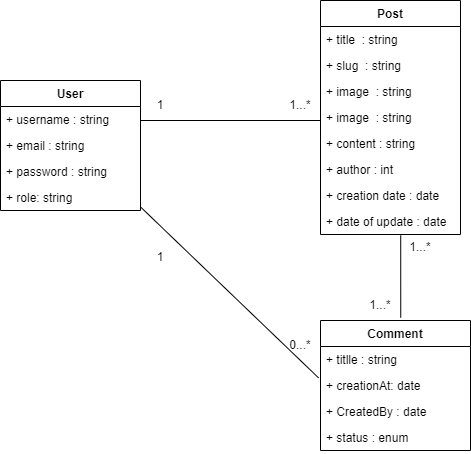

The diagram above was exported from draw.io. Its source (the exported page's mxGraphModel, read from the mxfile embedded in the PNG):
<mxGraphModel dx="898" dy="474" grid="1" gridSize="10" guides="1" tooltips="1" connect="1" arrows="1" fold="1" page="1" pageScale="1" pageWidth="1169" pageHeight="827" math="0" shadow="0">
  <root>
    <mxCell id="0" />
    <mxCell id="1" parent="0" />
    <mxCell id="6OOKvJHrK92zVHoYV7Q--4" value="User" style="swimlane;fontStyle=1;childLayout=stackLayout;horizontal=1;startSize=26;fillColor=none;horizontalStack=0;resizeParent=1;resizeParentMax=0;resizeLast=0;collapsible=1;marginBottom=0;" parent="1" vertex="1">
      <mxGeometry x="120" y="120" width="140" height="130" as="geometry" />
    </mxCell>
    <mxCell id="6OOKvJHrK92zVHoYV7Q--6" value="+ username : string " style="text;strokeColor=none;fillColor=none;align=left;verticalAlign=top;spacingLeft=4;spacingRight=4;overflow=hidden;rotatable=0;points=[[0,0.5],[1,0.5]];portConstraint=eastwest;" parent="6OOKvJHrK92zVHoYV7Q--4" vertex="1">
      <mxGeometry y="26" width="140" height="26" as="geometry" />
    </mxCell>
    <mxCell id="6OOKvJHrK92zVHoYV7Q--8" value="+ email : string" style="text;strokeColor=none;fillColor=none;align=left;verticalAlign=top;spacingLeft=4;spacingRight=4;overflow=hidden;rotatable=0;points=[[0,0.5],[1,0.5]];portConstraint=eastwest;" parent="6OOKvJHrK92zVHoYV7Q--4" vertex="1">
      <mxGeometry y="52" width="140" height="26" as="geometry" />
    </mxCell>
    <mxCell id="6OOKvJHrK92zVHoYV7Q--9" value="+ password : string" style="text;strokeColor=none;fillColor=none;align=left;verticalAlign=top;spacingLeft=4;spacingRight=4;overflow=hidden;rotatable=0;points=[[0,0.5],[1,0.5]];portConstraint=eastwest;" parent="6OOKvJHrK92zVHoYV7Q--4" vertex="1">
      <mxGeometry y="78" width="140" height="26" as="geometry" />
    </mxCell>
    <mxCell id="6OOKvJHrK92zVHoYV7Q--10" value="+ role: string" style="text;strokeColor=none;fillColor=none;align=left;verticalAlign=top;spacingLeft=4;spacingRight=4;overflow=hidden;rotatable=0;points=[[0,0.5],[1,0.5]];portConstraint=eastwest;" parent="6OOKvJHrK92zVHoYV7Q--4" vertex="1">
      <mxGeometry y="104" width="140" height="26" as="geometry" />
    </mxCell>
    <mxCell id="6OOKvJHrK92zVHoYV7Q--12" value="Post" style="swimlane;fontStyle=1;childLayout=stackLayout;horizontal=1;startSize=26;fillColor=none;horizontalStack=0;resizeParent=1;resizeParentMax=0;resizeLast=0;collapsible=1;marginBottom=0;" parent="1" vertex="1">
      <mxGeometry x="440" y="40" width="140" height="234" as="geometry" />
    </mxCell>
    <mxCell id="6OOKvJHrK92zVHoYV7Q--13" value="+ title  : string" style="text;strokeColor=none;fillColor=none;align=left;verticalAlign=top;spacingLeft=4;spacingRight=4;overflow=hidden;rotatable=0;points=[[0,0.5],[1,0.5]];portConstraint=eastwest;" parent="6OOKvJHrK92zVHoYV7Q--12" vertex="1">
      <mxGeometry y="26" width="140" height="26" as="geometry" />
    </mxCell>
    <mxCell id="VSCvknt00h9kfkmA9fze-2" value="+ slug  : string" style="text;strokeColor=none;fillColor=none;align=left;verticalAlign=top;spacingLeft=4;spacingRight=4;overflow=hidden;rotatable=0;points=[[0,0.5],[1,0.5]];portConstraint=eastwest;" parent="6OOKvJHrK92zVHoYV7Q--12" vertex="1">
      <mxGeometry y="52" width="140" height="26" as="geometry" />
    </mxCell>
    <mxCell id="VSCvknt00h9kfkmA9fze-1" value="+ image  : string" style="text;strokeColor=none;fillColor=none;align=left;verticalAlign=top;spacingLeft=4;spacingRight=4;overflow=hidden;rotatable=0;points=[[0,0.5],[1,0.5]];portConstraint=eastwest;" parent="6OOKvJHrK92zVHoYV7Q--12" vertex="1">
      <mxGeometry y="78" width="140" height="26" as="geometry" />
    </mxCell>
    <mxCell id="VSCvknt00h9kfkmA9fze-3" value="+ image  : string" style="text;strokeColor=none;fillColor=none;align=left;verticalAlign=top;spacingLeft=4;spacingRight=4;overflow=hidden;rotatable=0;points=[[0,0.5],[1,0.5]];portConstraint=eastwest;" parent="6OOKvJHrK92zVHoYV7Q--12" vertex="1">
      <mxGeometry y="104" width="140" height="26" as="geometry" />
    </mxCell>
    <mxCell id="6OOKvJHrK92zVHoYV7Q--14" value="+ content : string " style="text;strokeColor=none;fillColor=none;align=left;verticalAlign=top;spacingLeft=4;spacingRight=4;overflow=hidden;rotatable=0;points=[[0,0.5],[1,0.5]];portConstraint=eastwest;" parent="6OOKvJHrK92zVHoYV7Q--12" vertex="1">
      <mxGeometry y="130" width="140" height="26" as="geometry" />
    </mxCell>
    <mxCell id="6OOKvJHrK92zVHoYV7Q--15" value="+ author : int " style="text;strokeColor=none;fillColor=none;align=left;verticalAlign=top;spacingLeft=4;spacingRight=4;overflow=hidden;rotatable=0;points=[[0,0.5],[1,0.5]];portConstraint=eastwest;" parent="6OOKvJHrK92zVHoYV7Q--12" vertex="1">
      <mxGeometry y="156" width="140" height="26" as="geometry" />
    </mxCell>
    <mxCell id="6OOKvJHrK92zVHoYV7Q--16" value="+ creation date : date" style="text;strokeColor=none;fillColor=none;align=left;verticalAlign=top;spacingLeft=4;spacingRight=4;overflow=hidden;rotatable=0;points=[[0,0.5],[1,0.5]];portConstraint=eastwest;" parent="6OOKvJHrK92zVHoYV7Q--12" vertex="1">
      <mxGeometry y="182" width="140" height="26" as="geometry" />
    </mxCell>
    <mxCell id="6OOKvJHrK92zVHoYV7Q--17" value="+ date of update : date" style="text;strokeColor=none;fillColor=none;align=left;verticalAlign=top;spacingLeft=4;spacingRight=4;overflow=hidden;rotatable=0;points=[[0,0.5],[1,0.5]];portConstraint=eastwest;" parent="6OOKvJHrK92zVHoYV7Q--12" vertex="1">
      <mxGeometry y="208" width="140" height="26" as="geometry" />
    </mxCell>
    <mxCell id="6OOKvJHrK92zVHoYV7Q--25" value="Comment" style="swimlane;fontStyle=1;childLayout=stackLayout;horizontal=1;startSize=26;fillColor=none;horizontalStack=0;resizeParent=1;resizeParentMax=0;resizeLast=0;collapsible=1;marginBottom=0;" parent="1" vertex="1">
      <mxGeometry x="440" y="360" width="150" height="130" as="geometry" />
    </mxCell>
    <mxCell id="6OOKvJHrK92zVHoYV7Q--28" value="+ titlle : string" style="text;strokeColor=none;fillColor=none;align=left;verticalAlign=top;spacingLeft=4;spacingRight=4;overflow=hidden;rotatable=0;points=[[0,0.5],[1,0.5]];portConstraint=eastwest;" parent="6OOKvJHrK92zVHoYV7Q--25" vertex="1">
      <mxGeometry y="26" width="150" height="26" as="geometry" />
    </mxCell>
    <mxCell id="6OOKvJHrK92zVHoYV7Q--29" value="+ creationAt: date" style="text;strokeColor=none;fillColor=none;align=left;verticalAlign=top;spacingLeft=4;spacingRight=4;overflow=hidden;rotatable=0;points=[[0,0.5],[1,0.5]];portConstraint=eastwest;" parent="6OOKvJHrK92zVHoYV7Q--25" vertex="1">
      <mxGeometry y="52" width="150" height="26" as="geometry" />
    </mxCell>
    <mxCell id="6OOKvJHrK92zVHoYV7Q--30" value="+ CreatedBy : date" style="text;strokeColor=none;fillColor=none;align=left;verticalAlign=top;spacingLeft=4;spacingRight=4;overflow=hidden;rotatable=0;points=[[0,0.5],[1,0.5]];portConstraint=eastwest;" parent="6OOKvJHrK92zVHoYV7Q--25" vertex="1">
      <mxGeometry y="78" width="150" height="26" as="geometry" />
    </mxCell>
    <mxCell id="6OOKvJHrK92zVHoYV7Q--32" value="+ status : enum" style="text;strokeColor=none;fillColor=none;align=left;verticalAlign=top;spacingLeft=4;spacingRight=4;overflow=hidden;rotatable=0;points=[[0,0.5],[1,0.5]];portConstraint=eastwest;" parent="6OOKvJHrK92zVHoYV7Q--25" vertex="1">
      <mxGeometry y="104" width="150" height="26" as="geometry" />
    </mxCell>
    <mxCell id="6OOKvJHrK92zVHoYV7Q--33" value="" style="endArrow=none;html=1;rounded=0;" parent="1" edge="1">
      <mxGeometry width="50" height="50" relative="1" as="geometry">
        <mxPoint x="260" y="160" as="sourcePoint" />
        <mxPoint x="440" y="160" as="targetPoint" />
      </mxGeometry>
    </mxCell>
    <mxCell id="6OOKvJHrK92zVHoYV7Q--34" value="" style="endArrow=none;html=1;rounded=0;entryX=0.573;entryY=1.03;entryDx=0;entryDy=0;entryPerimeter=0;exitX=0.535;exitY=-0.021;exitDx=0;exitDy=0;exitPerimeter=0;" parent="1" source="6OOKvJHrK92zVHoYV7Q--25" target="6OOKvJHrK92zVHoYV7Q--17" edge="1">
      <mxGeometry width="50" height="50" relative="1" as="geometry">
        <mxPoint x="380" y="310" as="sourcePoint" />
        <mxPoint x="430" y="260" as="targetPoint" />
      </mxGeometry>
    </mxCell>
    <mxCell id="6OOKvJHrK92zVHoYV7Q--36" value="1...*" style="text;html=1;strokeColor=none;fillColor=none;align=center;verticalAlign=middle;whiteSpace=wrap;rounded=0;" parent="1" vertex="1">
      <mxGeometry x="410" y="140" width="20" height="10" as="geometry" />
    </mxCell>
    <mxCell id="6OOKvJHrK92zVHoYV7Q--37" value="1" style="text;html=1;strokeColor=none;fillColor=none;align=center;verticalAlign=middle;whiteSpace=wrap;rounded=0;" parent="1" vertex="1">
      <mxGeometry x="270" y="140" width="20" height="10" as="geometry" />
    </mxCell>
    <mxCell id="6OOKvJHrK92zVHoYV7Q--40" value="1...*" style="text;html=1;strokeColor=none;fillColor=none;align=center;verticalAlign=middle;whiteSpace=wrap;rounded=0;" parent="1" vertex="1">
      <mxGeometry x="490" y="340" width="20" height="10" as="geometry" />
    </mxCell>
    <mxCell id="EaE6eiMkAWtR5jxesyNF-1" value="" style="endArrow=none;html=1;rounded=0;exitX=0.999;exitY=0.857;exitDx=0;exitDy=0;exitPerimeter=0;entryX=-0.013;entryY=0.206;entryDx=0;entryDy=0;entryPerimeter=0;" parent="1" source="6OOKvJHrK92zVHoYV7Q--10" target="6OOKvJHrK92zVHoYV7Q--29" edge="1">
      <mxGeometry width="50" height="50" relative="1" as="geometry">
        <mxPoint x="270" y="170" as="sourcePoint" />
        <mxPoint x="450" y="170" as="targetPoint" />
      </mxGeometry>
    </mxCell>
    <mxCell id="EaE6eiMkAWtR5jxesyNF-2" value="0...*" style="text;html=1;strokeColor=none;fillColor=none;align=center;verticalAlign=middle;whiteSpace=wrap;rounded=0;" parent="1" vertex="1">
      <mxGeometry x="410" y="380" width="20" height="10" as="geometry" />
    </mxCell>
    <mxCell id="EaE6eiMkAWtR5jxesyNF-3" value="1" style="text;html=1;strokeColor=none;fillColor=none;align=center;verticalAlign=middle;whiteSpace=wrap;rounded=0;" parent="1" vertex="1">
      <mxGeometry x="270" y="292" width="20" height="10" as="geometry" />
    </mxCell>
    <mxCell id="VSCvknt00h9kfkmA9fze-4" value="1...*" style="text;html=1;strokeColor=none;fillColor=none;align=center;verticalAlign=middle;whiteSpace=wrap;rounded=0;" parent="1" vertex="1">
      <mxGeometry x="530" y="282" width="20" height="10" as="geometry" />
    </mxCell>
  </root>
</mxGraphModel>